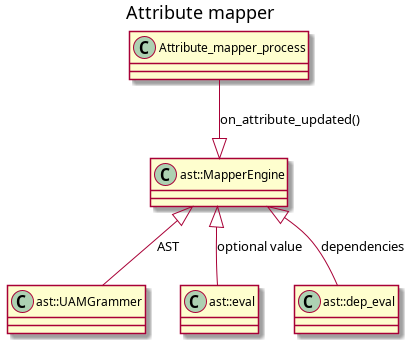

The diagram above was rendered by PlantUML. Its source (embedded in the PNG):
@startuml
 title Relationships - Class Diagram

 title Attribute mapper

 class ast::MapperEngine
 class ast::UAMGrammer
 class ast::eval
 class ast::dep_eval
 class Attribute_mapper_process

 ast::MapperEngine <|-down- ast::UAMGrammer : AST
 ast::MapperEngine <|-down- ast::eval : optional value
 ast::MapperEngine <|-down- ast::dep_eval : dependencies
 ast::MapperEngine <|-up-   Attribute_mapper_process:  on_attribute_updated()
@enduml